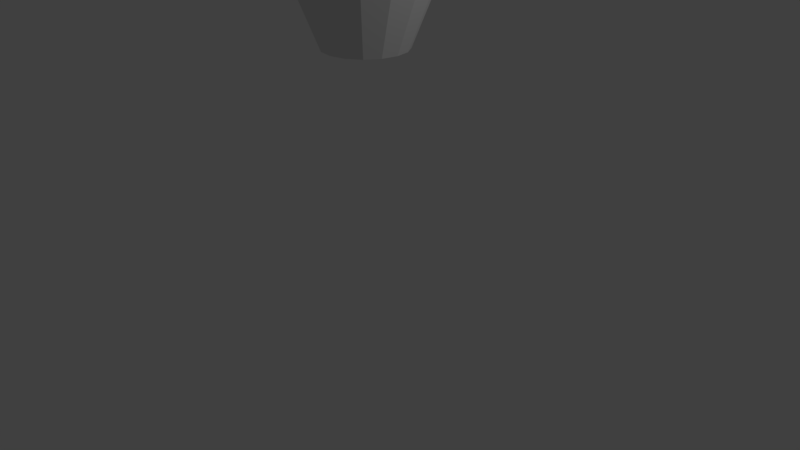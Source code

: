 # Source: FloatingBase.blend  (saved by Blender 2.79.0; exported with 4.5.12 LTS)
import bpy
from mathutils import Matrix  # noqa: F401  (used for matrix-valued properties, if any)

bpy.ops.wm.read_factory_settings(use_empty=True)
scene = bpy.context.scene
scene.name = 'Scene'

# ---- collections
col_collection_1 = bpy.data.collections.new('Collection 1'); scene.collection.children.link(col_collection_1)

# ---- world
world_world = bpy.data.worlds.new('World'); scene.world = world_world
world_world.color = (0.05088, 0.05088, 0.05088)
world_world.use_sun_shadow = False
world_world.sun_shadow_jitter_overblur = 0.0
world_world.cycles.sampling_method = 'MANUAL'

# ---- cameras
cam_camera = bpy.data.cameras.new('Camera')
cam_camera.clip_end = 100.0
cam_camera.lens = 35.0
cam_camera.sensor_width = 32.0
cam_camera.sensor_height = 18.0
cam_camera.ortho_scale = 7.314
cam_camera.dof.focus_distance = 0.0
cam_camera.dof.aperture_fstop = 128.0

# ---- lights
light_lamp = bpy.data.lights.new('Lamp', 'POINT')
light_lamp.transmission_factor = 0.0
light_lamp.cutoff_distance = 30.0
light_lamp.energy = 100.0
light_lamp.shadow_buffer_clip_start = 1.001
light_lamp.shadow_soft_size = 0.1
light_lamp.shadow_maximum_resolution = 0.006
light_lamp.use_absolute_resolution = True

# ---- meshes
me_cone = bpy.data.meshes.new('Cone')
me_cone.from_pydata([(-1.211e-07, 1.0, 0.0), (-1.211e-07, 0.2, 2.0), (0.3827, 0.9239, 0.0), (0.07654, 0.1848, 2.0), (0.7071, 0.7071, 0.0), (0.1414, 0.1414, 2.0), (0.9239, 0.3827, 0.0), (0.1848, 0.07654, 2.0), (1.0, -4.744e-08, 0.0), (0.2, -1.247e-08, 2.0), (0.9239, -0.3827, 0.0), (0.1848, -0.07654, 2.0), (0.7071, -0.7071, 0.0), (0.1414, -0.1414, 2.0), (0.3827, -0.9239, 0.0), (0.07654, -0.1848, 2.0), (2.992e-08, -1.0, 0.0), (-9.087e-08, -0.2, 2.0), (-0.3827, -0.9239, 0.0), (-0.07654, -0.1848, 2.0), (-0.7071, -0.7071, 0.0), (-0.1414, -0.1414, 2.0), (-0.9239, -0.3827, 0.0), (-0.1848, -0.07654, 2.0), (-1.0, 8.2e-09, 0.0), (-0.2, -1.34e-09, 2.0), (-0.9239, 0.3827, 0.0), (-0.1848, 0.07654, 2.0), (-0.7071, 0.7071, 0.0), (-0.1414, 0.1414, 2.0), (-0.3827, 0.9239, 0.0), (-0.07654, 0.1848, 2.0)], [], [(0, 1, 3, 2), (2, 3, 5, 4), (4, 5, 7, 6), (6, 7, 9, 8), (8, 9, 11, 10), (10, 11, 13, 12), (12, 13, 15, 14), (14, 15, 17, 16), (16, 17, 19, 18), (18, 19, 21, 20), (20, 21, 23, 22), (22, 23, 25, 24), (24, 25, 27, 26), (26, 27, 29, 28), (3, 1, 31, 29, 27, 25, 23, 21, 19, 17, 15, 13, 11, 9, 7, 5), (28, 29, 31, 30), (30, 31, 1, 0), (0, 2, 4, 6, 8, 10, 12, 14, 16, 18, 20, 22, 24, 26, 28, 30)])
me_cone.use_remesh_preserve_volume = False
me_cone.use_remesh_preserve_attributes = False
me_cone.use_mirror_vertex_groups = False
me_cone.update()

# ---- objects
ob_floatingbase = bpy.data.objects.new('FloatingBase', me_cone)
ob_lamp = bpy.data.objects.new('Lamp', light_lamp)
ob_camera = bpy.data.objects.new('Camera', cam_camera)

# ---- transforms, parenting, visibility, modifiers, constraints
ob_floatingbase.location = (-0.00655, 0.006602, 8.0)
ob_floatingbase.rotation_euler = (-3.135, -0.00673, -1.551)
ob_floatingbase.scale = (2.649, 2.649, 2.649)
ob_floatingbase.lineart.crease_threshold = 0.0
ob_lamp.location = (4.076, 1.005, 5.904)
ob_lamp.rotation_euler = (0.6503, 0.05522, 1.866)
ob_lamp.lock_rotations_4d = False
ob_lamp.empty_display_type = 'ARROWS'
ob_lamp.color = (0.0, 0.0, 0.0, 0.0)
ob_lamp.lineart.crease_threshold = 0.0
ob_camera.location = (7.481, -6.508, 5.344)
ob_camera.rotation_euler = (1.109, 0.0, 0.8149)
ob_camera.lock_rotations_4d = False
ob_camera.empty_display_type = 'ARROWS'
ob_camera.color = (0.0, 0.0, 0.0, 0.0)
ob_camera.display_type = 'WIRE'
ob_camera.lineart.crease_threshold = 0.0

# ---- collection membership
col_collection_1.objects.link(ob_floatingbase)
col_collection_1.objects.link(ob_lamp)
col_collection_1.objects.link(ob_camera)

# ---- scene / render settings (as saved in the file)
scene.camera = ob_camera
scene.frame_start = 1; scene.frame_end = 250; scene.frame_set(1)
scene.render.engine = 'BLENDER_EEVEE_NEXT'
scene.render.resolution_percentage = 50
scene.render.dither_intensity = 0.0
scene.cycles.use_denoising = False
scene.cycles.samples = 128
scene.cycles.sampling_pattern = 'TABULATED_SOBOL'
scene.cycles.use_adaptive_sampling = False
scene.cycles.use_light_tree = False
scene.cycles.blur_glossy = 0.0
scene.cycles.sample_clamp_indirect = 0.0
scene.view_settings.view_transform = 'Standard'
bpy.context.view_layer.update()
